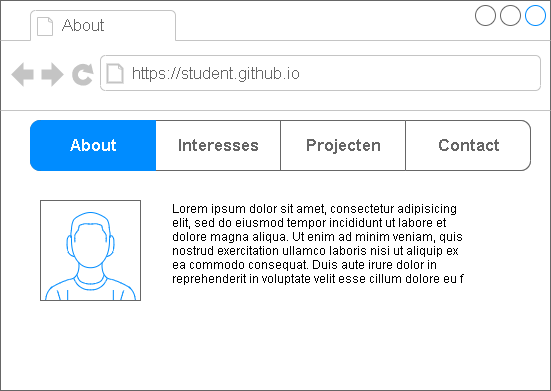

The diagram above was exported from draw.io. Its source (the exported page's mxGraphModel, read from the mxfile embedded in the PNG):
<mxGraphModel dx="734" dy="319" grid="1" gridSize="10" guides="1" tooltips="1" connect="1" arrows="1" fold="1" page="1" pageScale="1" pageWidth="850" pageHeight="1100" math="0" shadow="0">
  <root>
    <mxCell id="0" />
    <mxCell id="1" parent="0" />
    <mxCell id="2" value="" style="strokeWidth=1;shadow=0;dashed=0;align=center;html=1;shape=mxgraph.mockup.containers.browserWindow;rSize=0;strokeColor=#666666;strokeColor2=#008cff;strokeColor3=#c4c4c4;mainText=,;recursiveResize=0;" parent="1" vertex="1">
      <mxGeometry x="150" y="450" width="550" height="390" as="geometry" />
    </mxCell>
    <mxCell id="3" value="About" style="strokeWidth=1;shadow=0;dashed=0;align=center;html=1;shape=mxgraph.mockup.containers.anchor;fontSize=17;fontColor=#666666;align=left;" parent="2" vertex="1">
      <mxGeometry x="60" y="12" width="110" height="26" as="geometry" />
    </mxCell>
    <mxCell id="4" value="https://student.github.io" style="strokeWidth=1;shadow=0;dashed=0;align=center;html=1;shape=mxgraph.mockup.containers.anchor;rSize=0;fontSize=17;fontColor=#666666;align=left;" parent="2" vertex="1">
      <mxGeometry x="130" y="60" width="250" height="26" as="geometry" />
    </mxCell>
    <mxCell id="5" value="" style="verticalLabelPosition=bottom;shadow=0;dashed=0;align=center;html=1;verticalAlign=top;strokeWidth=1;shape=mxgraph.mockup.containers.userMale;strokeColor=#666666;strokeColor2=#008cff;" parent="2" vertex="1">
      <mxGeometry x="40" y="200" width="100" height="100" as="geometry" />
    </mxCell>
    <mxCell id="6" value="" style="strokeWidth=1;shadow=0;dashed=0;align=center;html=1;shape=mxgraph.mockup.rrect;rSize=10;fillColor=#ffffff;strokeColor=#666666;" parent="2" vertex="1">
      <mxGeometry x="30" y="120" width="500" height="50" as="geometry" />
    </mxCell>
    <mxCell id="7" value="Interesses" style="strokeColor=inherit;fillColor=inherit;gradientColor=inherit;strokeWidth=1;shadow=0;dashed=0;align=center;html=1;shape=mxgraph.mockup.rrect;rSize=0;fontSize=17;fontColor=#666666;fontStyle=1;resizeHeight=1;" parent="6" vertex="1">
      <mxGeometry width="125" height="50" relative="1" as="geometry">
        <mxPoint x="125" as="offset" />
      </mxGeometry>
    </mxCell>
    <mxCell id="8" value="Projecten" style="strokeColor=inherit;fillColor=inherit;gradientColor=inherit;strokeWidth=1;shadow=0;dashed=0;align=center;html=1;shape=mxgraph.mockup.rrect;rSize=0;fontSize=17;fontColor=#666666;fontStyle=1;resizeHeight=1;" parent="6" vertex="1">
      <mxGeometry width="125" height="50" relative="1" as="geometry">
        <mxPoint x="250" as="offset" />
      </mxGeometry>
    </mxCell>
    <mxCell id="9" value="Contact&lt;br&gt;" style="strokeColor=inherit;fillColor=inherit;gradientColor=inherit;strokeWidth=1;shadow=0;dashed=0;align=center;html=1;shape=mxgraph.mockup.rightButton;rSize=10;fontSize=17;fontColor=#666666;fontStyle=1;resizeHeight=1;" parent="6" vertex="1">
      <mxGeometry x="1" width="125" height="50" relative="1" as="geometry">
        <mxPoint x="-125" as="offset" />
      </mxGeometry>
    </mxCell>
    <mxCell id="10" value="About" style="strokeWidth=1;shadow=0;dashed=0;align=center;html=1;shape=mxgraph.mockup.leftButton;rSize=10;fontSize=17;fontColor=#ffffff;fontStyle=1;fillColor=#008cff;strokeColor=#008cff;resizeHeight=1;" parent="6" vertex="1">
      <mxGeometry width="125" height="50" relative="1" as="geometry" />
    </mxCell>
    <mxCell id="16" value="Lorem ipsum dolor sit amet, consectetur adipisicing elit, sed do eiusmod tempor incididunt ut labore et dolore magna aliqua. Ut enim ad minim veniam, quis nostrud exercitation ullamco laboris nisi ut aliquip ex ea commodo consequat. Duis aute irure dolor in reprehenderit in voluptate velit esse cillum dolore eu f" style="text;spacingTop=-5;whiteSpace=wrap;html=1;align=left;fontSize=12;fontFamily=Helvetica;fillColor=none;strokeColor=none;shadow=0;" parent="2" vertex="1">
      <mxGeometry x="170" y="200" width="300" height="100" as="geometry" />
    </mxCell>
  </root>
</mxGraphModel>